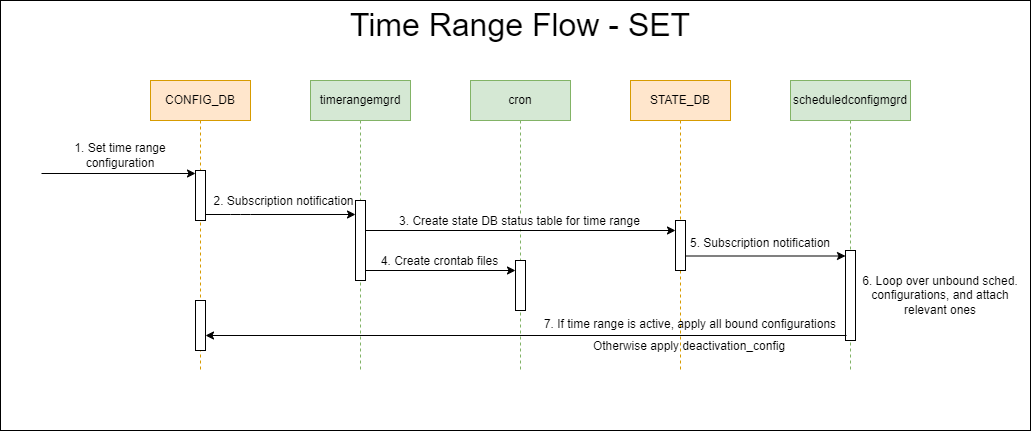

The diagram above was exported from draw.io. Its source (the exported page's mxGraphModel, read from the mxfile embedded in the PNG):
<mxGraphModel dx="1236" dy="1362" grid="1" gridSize="10" guides="1" tooltips="1" connect="1" arrows="1" fold="1" page="1" pageScale="1" pageWidth="850" pageHeight="1100" math="0" shadow="0">
  <root>
    <mxCell id="0" />
    <mxCell id="1" parent="0" />
    <mxCell id="54" value="" style="rounded=0;whiteSpace=wrap;html=1;" parent="1" vertex="1">
      <mxGeometry x="50" y="20" width="1030" height="430" as="geometry" />
    </mxCell>
    <mxCell id="7" value="CONFIG_DB" style="shape=umlLifeline;perimeter=lifelinePerimeter;whiteSpace=wrap;html=1;container=1;collapsible=0;recursiveResize=0;outlineConnect=0;fillColor=#ffe6cc;strokeColor=#d79b00;" parent="1" vertex="1">
      <mxGeometry x="200" y="100" width="100" height="290" as="geometry" />
    </mxCell>
    <mxCell id="8" value="" style="html=1;points=[];perimeter=orthogonalPerimeter;" parent="7" vertex="1">
      <mxGeometry x="45" y="90" width="10" height="50" as="geometry" />
    </mxCell>
    <mxCell id="55" value="1. Set time range configuration" style="text;html=1;strokeColor=none;fillColor=none;align=center;verticalAlign=middle;whiteSpace=wrap;rounded=0;" parent="7" vertex="1">
      <mxGeometry x="-100" y="60" width="140" height="30" as="geometry" />
    </mxCell>
    <mxCell id="62" value="" style="html=1;points=[];perimeter=orthogonalPerimeter;" parent="7" vertex="1">
      <mxGeometry x="45" y="220" width="10" height="50" as="geometry" />
    </mxCell>
    <mxCell id="9" value="&lt;font style=&quot;font-size: 32px;&quot;&gt;Time Range Flow - SET&lt;/font&gt;" style="text;html=1;strokeColor=none;fillColor=none;align=center;verticalAlign=middle;whiteSpace=wrap;rounded=0;" parent="1" vertex="1">
      <mxGeometry x="370" y="30" width="400" height="30" as="geometry" />
    </mxCell>
    <mxCell id="10" value="timerangemgrd" style="shape=umlLifeline;perimeter=lifelinePerimeter;whiteSpace=wrap;html=1;container=1;collapsible=0;recursiveResize=0;outlineConnect=0;fillColor=#d5e8d4;strokeColor=#82b366;" parent="1" vertex="1">
      <mxGeometry x="360" y="100" width="100" height="290" as="geometry" />
    </mxCell>
    <mxCell id="13" value="cron" style="shape=umlLifeline;perimeter=lifelinePerimeter;whiteSpace=wrap;html=1;container=1;collapsible=0;recursiveResize=0;outlineConnect=0;fillColor=#d5e8d4;strokeColor=#82b366;" parent="1" vertex="1">
      <mxGeometry x="520" y="100" width="100" height="290" as="geometry" />
    </mxCell>
    <mxCell id="14" value="" style="html=1;points=[];perimeter=orthogonalPerimeter;" parent="13" vertex="1">
      <mxGeometry x="45" y="180" width="10" height="50" as="geometry" />
    </mxCell>
    <mxCell id="15" style="edgeStyle=none;html=1;exitX=0.1;exitY=0.088;exitDx=0;exitDy=0;exitPerimeter=0;" parent="1" edge="1">
      <mxGeometry relative="1" as="geometry">
        <mxPoint x="565" y="290" as="targetPoint" />
        <mxPoint x="405" y="290" as="sourcePoint" />
      </mxGeometry>
    </mxCell>
    <mxCell id="27" value="4. Create crontab files" style="edgeLabel;html=1;align=center;verticalAlign=middle;resizable=0;points=[];fontSize=12;" parent="15" vertex="1" connectable="0">
      <mxGeometry x="-0.4128" y="-2" relative="1" as="geometry">
        <mxPoint x="37" y="-12" as="offset" />
      </mxGeometry>
    </mxCell>
    <mxCell id="17" value="STATE_DB" style="shape=umlLifeline;perimeter=lifelinePerimeter;whiteSpace=wrap;html=1;container=1;collapsible=0;recursiveResize=0;outlineConnect=0;fillColor=#ffe6cc;strokeColor=#d79b00;" parent="1" vertex="1">
      <mxGeometry x="680" y="100" width="100" height="290" as="geometry" />
    </mxCell>
    <mxCell id="21" value="" style="html=1;points=[];perimeter=orthogonalPerimeter;" parent="17" vertex="1">
      <mxGeometry x="45" y="140" width="10" height="50" as="geometry" />
    </mxCell>
    <mxCell id="20" style="edgeStyle=none;html=1;exitX=0.1;exitY=0.088;exitDx=0;exitDy=0;exitPerimeter=0;" parent="1" edge="1">
      <mxGeometry relative="1" as="geometry">
        <mxPoint x="725" y="250" as="targetPoint" />
        <mxPoint x="405" y="250" as="sourcePoint" />
      </mxGeometry>
    </mxCell>
    <mxCell id="26" value="3. Create state DB status table for time range" style="edgeLabel;html=1;align=center;verticalAlign=middle;resizable=0;points=[];fontSize=12;" parent="20" vertex="1" connectable="0">
      <mxGeometry x="-0.1248" relative="1" as="geometry">
        <mxPoint x="23" y="-10" as="offset" />
      </mxGeometry>
    </mxCell>
    <mxCell id="5" style="edgeStyle=none;html=1;exitX=0.1;exitY=0.088;exitDx=0;exitDy=0;exitPerimeter=0;" parent="1" edge="1">
      <mxGeometry relative="1" as="geometry">
        <mxPoint x="245" y="193" as="targetPoint" />
        <mxPoint x="91" y="193" as="sourcePoint" />
      </mxGeometry>
    </mxCell>
    <mxCell id="11" value="" style="html=1;points=[];perimeter=orthogonalPerimeter;" parent="1" vertex="1">
      <mxGeometry x="405" y="220" width="10" height="80" as="geometry" />
    </mxCell>
    <mxCell id="12" style="edgeStyle=none;html=1;startArrow=none;" parent="1" edge="1">
      <mxGeometry relative="1" as="geometry">
        <mxPoint x="405" y="234" as="targetPoint" />
        <mxPoint x="255" y="234" as="sourcePoint" />
        <Array as="points">
          <mxPoint x="290" y="234" />
        </Array>
      </mxGeometry>
    </mxCell>
    <mxCell id="32" value="2. Subscription notification" style="edgeLabel;html=1;align=center;verticalAlign=middle;resizable=0;points=[];fontSize=12;" parent="12" vertex="1" connectable="0">
      <mxGeometry x="-0.3563" y="-1" relative="1" as="geometry">
        <mxPoint x="29" y="-15" as="offset" />
      </mxGeometry>
    </mxCell>
    <mxCell id="56" value="scheduledconfigmgrd" style="shape=umlLifeline;perimeter=lifelinePerimeter;whiteSpace=wrap;html=1;container=1;collapsible=0;recursiveResize=0;outlineConnect=0;fillColor=#d5e8d4;strokeColor=#82b366;" parent="1" vertex="1">
      <mxGeometry x="840" y="100" width="120" height="290" as="geometry" />
    </mxCell>
    <mxCell id="57" value="" style="html=1;points=[];perimeter=orthogonalPerimeter;" parent="56" vertex="1">
      <mxGeometry x="55" y="170" width="10" height="90" as="geometry" />
    </mxCell>
    <mxCell id="60" style="edgeStyle=none;html=1;exitX=0.1;exitY=0.088;exitDx=0;exitDy=0;exitPerimeter=0;" parent="56" edge="1">
      <mxGeometry relative="1" as="geometry">
        <mxPoint x="55" y="175.5000000000001" as="targetPoint" />
        <mxPoint x="-105" y="175.5000000000001" as="sourcePoint" />
      </mxGeometry>
    </mxCell>
    <mxCell id="61" style="edgeStyle=none;html=1;exitX=0.1;exitY=0.088;exitDx=0;exitDy=0;exitPerimeter=0;" parent="1" edge="1">
      <mxGeometry relative="1" as="geometry">
        <mxPoint x="255" y="355" as="targetPoint" />
        <mxPoint x="896" y="355" as="sourcePoint" />
      </mxGeometry>
    </mxCell>
    <mxCell id="63" value="5. Subscription notification" style="text;html=1;strokeColor=none;fillColor=none;align=center;verticalAlign=middle;whiteSpace=wrap;rounded=0;" parent="1" vertex="1">
      <mxGeometry x="730" y="248" width="160" height="30" as="geometry" />
    </mxCell>
    <mxCell id="64" value="6. Loop over unbound sched. configurations, and attach relevant ones" style="text;html=1;strokeColor=none;fillColor=none;align=center;verticalAlign=middle;whiteSpace=wrap;rounded=0;" parent="1" vertex="1">
      <mxGeometry x="910" y="300" width="160" height="30" as="geometry" />
    </mxCell>
    <mxCell id="65" value="7. If time range is active, apply all bound configurations" style="text;html=1;strokeColor=none;fillColor=none;align=center;verticalAlign=middle;whiteSpace=wrap;rounded=0;" parent="1" vertex="1">
      <mxGeometry x="590" y="329" width="300" height="30" as="geometry" />
    </mxCell>
    <mxCell id="67" value="Otherwise apply deactivation_config" style="text;html=1;strokeColor=none;fillColor=none;align=center;verticalAlign=middle;whiteSpace=wrap;rounded=0;" parent="1" vertex="1">
      <mxGeometry x="619" y="351" width="240" height="30" as="geometry" />
    </mxCell>
  </root>
</mxGraphModel>